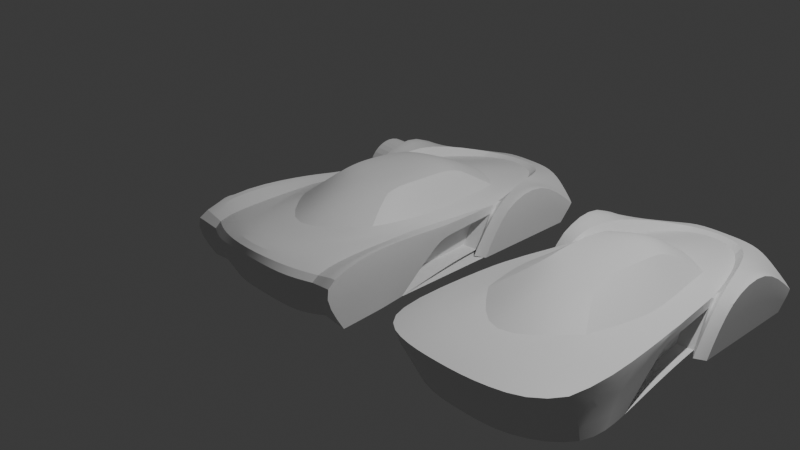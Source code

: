 # Source: car1.blend  (saved by Blender 4.0.36; exported with 4.5.12 LTS)
import bpy
from mathutils import Matrix  # noqa: F401  (used for matrix-valued properties, if any)

bpy.ops.wm.read_factory_settings(use_empty=True)
scene = bpy.context.scene
scene.name = 'Scene'

# ---- collections
col_collection = bpy.data.collections.new('Collection'); scene.collection.children.link(col_collection)

# ---- materials (node trees are filled in below, after node groups)
mat_material = bpy.data.materials.new('Material')
mat_material.alpha_threshold = 0.0
mat_material.use_transparent_shadow = False
mat_material.roughness = 0.5
mat_material.line_color = (0.0, 0.0, 0.0, 1.0)

# ---- node groups
ng_auto_smooth = bpy.data.node_groups.new('Auto Smooth', 'GeometryNodeTree')
_s = ng_auto_smooth.interface.new_socket(name='Geometry', in_out='OUTPUT', socket_type='NodeSocketGeometry')
_s = ng_auto_smooth.interface.new_socket(name='Geometry', in_out='INPUT', socket_type='NodeSocketGeometry')
_s = ng_auto_smooth.interface.new_socket(name='Angle', in_out='INPUT', socket_type='NodeSocketFloat')
_s.subtype = 'ANGLE'
_s.min_value = 0.0
_s.max_value = 3.142
ng_auto_smooth.is_modifier = True
_N = ng_auto_smooth.nodes; _L = ng_auto_smooth.links
n0 = _N.new('NodeGroupOutput'); n0.name = 'Group Output'; n0.location = (480, -100)
n1 = _N.new('NodeGroupInput'); n1.name = 'Group Input'; n1.location = (-420, -300)
n2 = _N.new('NodeGroupInput'); n2.name = 'Group Input.001'; n2.location = (-60, -100)
n3 = _N.new('GeometryNodeSetShadeSmooth'); n3.name = 'Set Shade Smooth'; n3.location = (120, -100)
n3.domain = 'EDGE'
n4 = _N.new('GeometryNodeSetShadeSmooth'); n4.name = 'Set Shade Smooth.001'; n4.location = (300, -100)
n5 = _N.new('GeometryNodeInputMeshEdgeAngle'); n5.name = 'Edge Angle'; n5.location = (-420, -220)
n6 = _N.new('GeometryNodeInputEdgeSmooth'); n6.name = 'Is Edge Smooth'; n6.location = (-60, -160)
n7 = _N.new('GeometryNodeInputShadeSmooth'); n7.name = 'Is Face Smooth'; n7.location = (-240, -340)
n8 = _N.new('FunctionNodeBooleanMath'); n8.name = 'Boolean Math'; n8.location = (-60, -220)
n9 = _N.new('FunctionNodeCompare'); n9.name = 'Compare'; n9.location = (-240, -180)
n9.operation = 'LESS_EQUAL'
_L.new(n5.outputs[0], n9.inputs[0])
_L.new(n4.outputs[0], n0.inputs[0])
_L.new(n1.outputs[1], n9.inputs[1])
_L.new(n9.outputs[0], n8.inputs[0])
_L.new(n7.outputs[0], n8.inputs[1])
_L.new(n2.outputs[0], n3.inputs[0])
_L.new(n6.outputs[0], n3.inputs[1])
_L.new(n3.outputs[0], n4.inputs[0])
_L.new(n8.outputs[0], n3.inputs[2])
n0.is_active_output = True

# ---- material node trees
mat_material.use_nodes = True; mat_material.node_tree.nodes.clear()
_N = mat_material.node_tree.nodes; _L = mat_material.node_tree.links
n0 = _N.new('ShaderNodeOutputMaterial'); n0.name = 'Material Output'; n0.location = (300, 300)
n1 = _N.new('ShaderNodeBsdfPrincipled'); n1.name = 'Principled BSDF'; n1.location = (10, 300)
n1.inputs[3].default_value = 1.45
_L.new(n1.outputs[0], n0.inputs[0])
n0.is_active_output = True

# ---- world
world_world = bpy.data.worlds.new('World'); scene.world = world_world
world_world.use_nodes = True; world_world.node_tree.nodes.clear()
_N = world_world.node_tree.nodes; _L = world_world.node_tree.links
n0 = _N.new('ShaderNodeOutputWorld'); n0.name = 'World Output'; n0.location = (300, 300)
n1 = _N.new('ShaderNodeBackground'); n1.name = 'Background'; n1.location = (10, 300)
n1.inputs[0].default_value = (0.05088, 0.05088, 0.05088, 1.0)
_L.new(n1.outputs[0], n0.inputs[0])
n0.is_active_output = True
world_world.color = (0.05088, 0.05088, 0.05088)
world_world.use_sun_shadow = False
world_world.sun_shadow_jitter_overblur = 0.0

# ---- cameras
cam_camera = bpy.data.cameras.new('Camera')
cam_camera.clip_end = 100.0
cam_camera.ortho_scale = 7.314

# ---- lights
light_light = bpy.data.lights.new('Light', 'POINT')
light_light.transmission_factor = 0.0
light_light.use_soft_falloff = False
light_light.energy = 1000.0
light_light.shadow_soft_size = 0.1
light_light.shadow_maximum_resolution = 0.006
light_light.use_absolute_resolution = True

# ---- meshes
me_cube = bpy.data.meshes.new('Cube')
me_cube.from_pydata([(-0.9179, 1.626, -0.03216), (-0.9179, 1.458, -0.2042), (-0.9644, -1.88, 0.3074), (-0.9644, -1.574, -0.2042), (0.0, 1.832, -0.2042), (0.0, -2.0, 0.3966), (0.0, -1.694, -0.2042), (0.0, 2.0, 0.06124), (-0.3218, 1.832, -0.2042), (-0.45, -2.0, 0.325), (-0.45, -1.694, -0.2042), (-0.3218, 2.0, 0.06124), (-0.9179, 1.148, -0.2042), (-0.9, -0.8123, -0.2042), (-0.8779, -0.3814, 0.3328), (-0.9078, 1.124, 0.3968), (0.0, 1.148, 0.2758), (0.0, -1.483, 0.3939), (-0.4323, 0.9109, 0.2399), (-0.5125, -0.8074, 0.3706), (0.0, 0.5982, 0.544), (0.0, -0.7157, 0.6003), (-0.3274, 0.5123, 0.4946), (-0.3211, -0.4505, 0.5849), (-0.6308, -0.2427, 0.3404), (0.0, -0.1781, 0.6003), (-0.3704, -0.171, 0.5863), (-0.6237, 1.658, -0.2042), (-0.9179, 0.3063, -0.2042), (-0.9078, 0.5902, 0.2702), (-0.8312, -0.1068, 0.2814), (-0.6455, 1.808, 0.02137), (-0.6104, 1.031, 0.1996), (-0.6856, 1.087, 0.3257), (0.0, 1.833, 0.09058), (-0.3525, 1.697, 0.09364), (0.0, 1.899, 0.1002), (-0.3399, 1.821, 0.1015), (-0.789, 0.5903, 0.2503), (-0.825, 0.2389, -0.1925), (-0.5482, 0.3341, 0.2985), (0.0, 0.3131, 0.5872), (-0.3383, 0.3146, 0.5558), (-0.7208, 0.6051, 0.2064), (-0.8312, -0.1068, -0.1491), (-0.7757, 0.3218, -0.1709), (-0.8312, -0.1068, 0.1677), (-0.7323, 0.5455, 0.127), (-0.8591, -0.2919, 0.1792), (-0.5431, -0.3125, 0.1806), (-0.584, -0.8328, -0.2029), (-0.6731, -0.1274, -0.1477), (-0.6177, 0.3013, -0.1695), (-0.5743, 0.525, 0.1284), (-0.6731, -0.1274, 0.1691), (0.0, 1.491, 0.1832), (-0.3009, 1.347, 0.1641), (-0.7269, -0.5208, 0.3092), (-0.7356, -1.852, 0.2862), (-0.7188, -0.1666, 0.2743), (-0.6797, -1.544, -0.2042), (0.0, -1.763, 0.3961), (-0.482, -1.418, 0.3599), (-0.7209, -1.268, 0.3271), (-0.9302, -1.198, 0.4494), (-0.9349, -1.108, -0.2042)], [], [(19, 57, 62), (10, 9, 58, 60), (12, 15, 0, 1), (8, 11, 7, 4), (31, 33, 37, 11), (6, 5, 9, 10), (17, 19, 62, 61), (7, 11, 37, 36), (24, 59, 57, 19), (3, 2, 64, 65), (29, 38, 33, 15), (33, 31, 0, 15), (40, 43, 59, 24), (25, 26, 23, 21), (16, 18, 22, 20), (19, 17, 21, 23), (24, 19, 23, 26), (40, 24, 26, 42), (41, 42, 26, 25), (28, 29, 15, 12), (1, 0, 31, 27), (35, 32, 18, 56), (55, 56, 18, 16), (27, 31, 11, 8), (36, 37, 35, 34), (37, 33, 32, 35), (38, 29, 28, 39), (20, 22, 42, 41), (18, 40, 42, 22), (18, 32, 43, 40), (33, 38, 43, 32), (30, 43, 47, 46), (39, 45, 47, 43, 38), (14, 30, 46, 48), (54, 53, 52, 51), (48, 46, 54, 49), (45, 44, 51, 52), (49, 54, 51, 50), (47, 45, 52, 53), (46, 47, 53, 54), (13, 48, 49, 50), (44, 13, 50, 51), (34, 35, 56, 55), (60, 58, 2, 3), (57, 59, 30, 14), (59, 43, 30), (58, 63, 64, 2), (61, 62, 9, 5), (62, 57, 63), (63, 58, 9, 62), (64, 63, 57, 14), (65, 64, 14, 48, 13)])
me_cube.polygons.foreach_set('use_smooth', [True] * 52)
_k = {(2, 3): 1.0, (0, 1): 1.0, (2, 58): 0.13, (0, 15): 0.99, (7, 11): 1.0, (5, 9): 0.13, (14, 64): 0.99, (19, 24): 1.0, (16, 18): 1.0, (17, 19): 1.0, (13, 48): 1.0, (23, 26): 0.5, (18, 22): 0.5, (19, 23): 0.5, (24, 40): 1.0, (26, 42): 0.5, (32, 43): 1.0, (28, 29): 1.0, (0, 31): 1.0, (11, 31): 1.0, (14, 30): 0.99, (15, 29): 0.99, (32, 35): 1.0, (34, 35): 1.0, (36, 37): 1.0, (33, 37): 1.0, (33, 38): 1.0, (38, 39): 1.0, (28, 39): 1.0, (18, 40): 1.0, (22, 42): 0.5, (30, 43): 1.0, (44, 45): 1.0, (45, 47): 1.0, (39, 45): 1.0, (43, 47): 1.0, (46, 47): 1.0, (46, 48): 1.0, (49, 50): 1.0, (51, 52): 1.0, (52, 53): 1.0, (50, 51): 1.0, (53, 54): 1.0, (49, 54): 1.0, (45, 52): 1.0, (47, 53): 1.0, (13, 50): 1.0, (9, 58): 0.13, (58, 60): 1.0, (57, 59): 1.0, (43, 59): 1.0, (58, 63): 1.0, (61, 62): 1.0, (57, 62): 1.0, (57, 63): 1.0, (2, 64): 0.99}
me_cube.attributes.new('crease_edge', 'FLOAT', 'EDGE').data.foreach_set('value', [_k.get((min(e.vertices), max(e.vertices)), 0.0) for e in me_cube.edges])
me_cube.attributes.new('crease_vert', 'FLOAT', 'POINT').data.foreach_set('value', [0.0, 0.0, 0.0, 0.0, 0.0, 0.0, 0.0, 0.0, 0.0, 0.0, 0.0, 0.0, 0.0, 1.0, 0.0, 0.0, 0.0, 0.0, 0.0, 0.0, 0.0, 0.0, 0.0, 0.0, 0.0, 0.0, 0.0, 0.0, 0.0, 0.0, 0.0, 0.0, 0.0, 0.0, 0.0, 0.0, 0.0, 0.0, 0.0, 0.0, 0.0, 0.0, 0.0, 0.0, 0.0, 0.0, 0.0, 0.0, 0.1675, 0.1675, 1.0, 0.0, 0.0, 0.0, 0.0, 0.0, 0.0, 0.0, 0.0, 0.0, 0.0, 0.0, 0.0, 0.0, 0.0, 0.4581])
_uv = me_cube.uv_layers.new(name='UVMap')
_uv.uv.foreach_set('vector', [0.8106, 0.6756, 0.8583, 0.6615, 0.8115, 0.7119, 0.375, 0.9375, 0.625, 0.9375, 0.625, 0.9756, 0.375, 0.9654, 0.375, 0.1968, 0.625, 0.1968, 0.5133, 0.25, 0.375, 0.25, 0.375, 0.3303, 0.5133, 0.3303, 0.5133, 0.375, 0.375, 0.375, 0.8391, 0.5, 0.859, 0.5532, 0.7976, 0.5087, 0.7947, 0.5, 0.375, 0.875, 0.625, 0.875, 0.625, 0.9375, 0.375, 0.9375, 0.75, 0.7212, 0.8106, 0.6756, 0.8115, 0.7119, 0.75, 0.7352, 0.75, 0.5, 0.7947, 0.5, 0.7976, 0.5087, 0.75, 0.5063, 0.824, 0.633, 0.856, 0.6314, 0.8583, 0.6615, 0.8106, 0.6756, 0.375, 0.0, 0.625, 0.0, 0.6237, 0.03744, 0.375, 0.03817, 0.875, 0.5866, 0.867, 0.5699, 0.859, 0.5532, 0.875, 0.5532, 0.859, 0.5532, 0.8391, 0.5, 0.875, 0.5, 0.875, 0.5532, 0.8182, 0.5931, 0.8581, 0.5919, 0.856, 0.6314, 0.824, 0.633, 0.75, 0.6274, 0.7811, 0.6295, 0.7815, 0.6463, 0.75, 0.6461, 0.75, 0.5532, 0.8125, 0.5532, 0.7932, 0.5804, 0.75, 0.587, 0.8106, 0.6756, 0.75, 0.7212, 0.75, 0.6461, 0.7815, 0.6463, 0.824, 0.633, 0.8106, 0.6756, 0.7815, 0.6463, 0.7811, 0.6295, 0.8182, 0.5931, 0.824, 0.633, 0.7811, 0.6295, 0.787, 0.5936, 0.75, 0.604, 0.787, 0.5936, 0.7811, 0.6295, 0.75, 0.6274, 0.375, 0.1441, 0.625, 0.1634, 0.625, 0.1968, 0.375, 0.1968, 0.375, 0.25, 0.5133, 0.25, 0.5133, 0.2859, 0.375, 0.2889, 0.7996, 0.5148, 0.8443, 0.5532, 0.8125, 0.5532, 0.793, 0.5335, 0.75, 0.5318, 0.793, 0.5335, 0.8125, 0.5532, 0.75, 0.5532, 0.375, 0.2889, 0.5133, 0.2859, 0.5133, 0.3303, 0.375, 0.3303, 0.75, 0.5063, 0.7976, 0.5087, 0.7996, 0.5148, 0.75, 0.5104, 0.7976, 0.5087, 0.859, 0.5532, 0.8443, 0.5532, 0.7996, 0.5148, 0.867, 0.5699, 0.625, 0.1634, 0.375, 0.1441, 0.867, 0.5699, 0.75, 0.587, 0.7932, 0.5804, 0.787, 0.5936, 0.75, 0.604, 0.8125, 0.5532, 0.8182, 0.5931, 0.787, 0.5936, 0.7932, 0.5804, 0.8125, 0.5532, 0.8443, 0.5532, 0.8581, 0.5919, 0.8182, 0.5931, 0.859, 0.5532, 0.867, 0.5699, 0.8581, 0.5919, 0.8443, 0.5532, 0.8719, 0.6306, 0.8581, 0.5919, 0.8595, 0.596, 0.8719, 0.6306, 0.867, 0.5699, 0.8649, 0.6112, 0.8595, 0.596, 0.8581, 0.5919, 0.867, 0.5699, 0.8741, 0.6568, 0.8719, 0.6306, 0.8719, 0.6306, 0.8291, 0.5938, 0.8719, 0.6306, 0.8595, 0.596, 0.8649, 0.6112, 0.8719, 0.6306, 0.8291, 0.5938, 0.8719, 0.6306, 0.8719, 0.6306, 0.8291, 0.5938, 0.0, 0.0, 0.0, 0.0, 0.0, 0.0, 0.0, 0.0, 0.8291, 0.5938, 0.8719, 0.6306, 0.8719, 0.6306, 0.375, 0.08333, 0.8595, 0.596, 0.8649, 0.6112, 0.8649, 0.6112, 0.8595, 0.596, 0.8719, 0.6306, 0.8595, 0.596, 0.8595, 0.596, 0.8719, 0.6306, 0.375, 0.08333, 0.5897, 0.1135, 0.6206, 0.1043, 0.375, 0.08333, 0.0, 0.0, 0.0, 0.0, 0.0, 0.0, 0.0, 0.0, 0.75, 0.5104, 0.7996, 0.5148, 0.793, 0.5335, 0.75, 0.5318, 0.375, 0.9654, 0.625, 0.9756, 0.625, 1.0, 0.375, 1.0, 0.8583, 0.6615, 0.856, 0.6314, 0.8719, 0.6306, 0.8741, 0.6568, 0.856, 0.6314, 0.8581, 0.5919, 0.8719, 0.6306, 0.8506, 0.75, 0.8537, 0.7144, 0.8747, 0.7166, 0.875, 0.75, 0.75, 0.7352, 0.8115, 0.7119, 0.8125, 0.75, 0.75, 0.75, 0.8115, 0.7119, 0.8583, 0.6615, 0.8537, 0.7144, 0.8537, 0.7144, 0.8506, 0.75, 0.8125, 0.75, 0.8115, 0.7119, 0.8747, 0.7166, 0.8537, 0.7144, 0.8583, 0.6615, 0.8741, 0.6568, 0.375, 0.03817, 0.6237, 0.03744, 0.6213, 0.1044, 0.5897, 0.1135, 0.375, 0.08333])
me_cube.materials.append(mat_material)
me_cube.use_mirror_vertex_groups = False
me_cube.update()
me_cube_002 = bpy.data.meshes.new('Cube.002')
me_cube_002.from_pydata([(-0.9, 1.458, -0.2042), (-0.9, -1.358, -0.2042), (0.0, 1.832, -0.2042), (0.0, -1.694, -0.2042), (-0.45, 1.832, -0.2042), (-0.45, -1.694, -0.2042), (-0.9, 1.148, -0.2042), (-0.9, -0.9377, -0.2042), (0.0, 1.148, -0.2042), (0.0, -0.9377, -0.2042), (-0.45, 1.148, -0.2042), (-0.45, -0.9377, -0.2042), (-0.9, 0.163, -0.2042), (0.0, 0.163, -0.2042), (-0.45, 0.163, -0.2042)], [], [(11, 9, 3, 5), (7, 11, 5, 1), (0, 4, 10, 6), (12, 14, 11, 7), (4, 2, 8, 10), (14, 13, 9, 11), (10, 8, 13, 14), (6, 10, 14, 12)])
_k = {(1, 7): 1.0, (0, 4): 1.0, (3, 5): 1.0, (2, 4): 1.0, (1, 5): 1.0, (0, 6): 1.0, (7, 12): 1.0, (6, 12): 1.0}
me_cube_002.attributes.new('crease_edge', 'FLOAT', 'EDGE').data.foreach_set('value', [_k.get((min(e.vertices), max(e.vertices)), 0.0) for e in me_cube_002.edges])
_uv = me_cube_002.uv_layers.new(name='UVMap')
_uv.uv.foreach_set('vector', [0.1875, 0.6667, 0.25, 0.6667, 0.25, 0.75, 0.1875, 0.75, 0.125, 0.6667, 0.1875, 0.6667, 0.1875, 0.75, 0.125, 0.75, 0.125, 0.5, 0.1875, 0.5, 0.1875, 0.5532, 0.125, 0.5532, 0.125, 0.6148, 0.1875, 0.6148, 0.1875, 0.6667, 0.125, 0.6667, 0.1875, 0.5, 0.25, 0.5, 0.25, 0.5532, 0.1875, 0.5532, 0.1875, 0.6148, 0.25, 0.6148, 0.25, 0.6667, 0.1875, 0.6667, 0.1875, 0.5532, 0.25, 0.5532, 0.25, 0.6148, 0.1875, 0.6148, 0.125, 0.5532, 0.1875, 0.5532, 0.1875, 0.6148, 0.125, 0.6148])
me_cube_002.materials.append(mat_material)
me_cube_002.use_mirror_vertex_groups = False
me_cube_002.update()
me_cylinder = bpy.data.meshes.new('Cylinder')
me_cylinder.from_pydata([(-1.232, -0.8375, -0.07924), (-0.7487, -0.8375, -0.07924), (-1.232, -0.8433, -0.1378), (-0.7487, -0.8433, -0.1378), (-1.232, -0.8604, -0.1942), (-0.7487, -0.8604, -0.1942), (-1.232, -0.8881, -0.2461), (-0.7487, -0.8881, -0.2461), (-1.232, -0.9255, -0.2916), (-0.7487, -0.9255, -0.2917), (-1.232, -0.971, -0.329), (-0.7487, -0.971, -0.329), (-1.232, -1.023, -0.3568), (-0.7487, -1.023, -0.3568), (-1.232, -1.079, -0.3739), (-0.7487, -1.079, -0.3739), (-1.232, -1.138, -0.3796), (-0.7487, -1.138, -0.3796), (-1.232, -1.196, -0.3739), (-0.7487, -1.196, -0.3739), (-1.232, -1.253, -0.3568), (-0.7487, -1.253, -0.3568), (-1.232, -1.305, -0.329), (-0.7487, -1.305, -0.329), (-1.232, -1.35, -0.2916), (-0.7487, -1.35, -0.2917), (-1.232, -1.388, -0.2461), (-0.7487, -1.388, -0.2461), (-1.232, -1.415, -0.1942), (-0.7487, -1.415, -0.1942), (-1.232, -1.433, -0.1378), (-0.7487, -1.433, -0.1378), (-1.232, -1.438, -0.07924), (-0.7487, -1.438, -0.07924), (-1.232, -1.433, -0.02063), (-0.7487, -1.433, -0.02063), (-1.232, -1.415, 0.03572), (-0.7487, -1.415, 0.03572), (-1.232, -1.388, 0.08766), (-0.7487, -1.388, 0.08766), (-1.232, -1.35, 0.1332), (-0.7487, -1.35, 0.1332), (-1.232, -1.305, 0.1705), (-0.7487, -1.305, 0.1705), (-1.232, -1.253, 0.1983), (-0.7487, -1.253, 0.1983), (-1.232, -1.196, 0.2154), (-0.7487, -1.196, 0.2154), (-1.232, -1.138, 0.2212), (-0.7487, -1.138, 0.2212), (-1.232, -1.079, 0.2154), (-0.7487, -1.079, 0.2154), (-1.232, -1.023, 0.1983), (-0.7487, -1.023, 0.1983), (-1.232, -0.971, 0.1705), (-0.7487, -0.971, 0.1705), (-1.232, -0.9255, 0.1332), (-0.7487, -0.9255, 0.1332), (-1.232, -0.8881, 0.08766), (-0.7487, -0.8881, 0.08766), (-1.232, -0.8604, 0.03572), (-0.7487, -0.8604, 0.03572), (-1.232, -0.8433, -0.02063), (-0.7487, -0.8433, -0.02063), (-1.232, 1.364, -0.07924), (-0.7487, 1.364, -0.07924), (-1.232, 1.358, -0.1378), (-0.7487, 1.358, -0.1378), (-1.232, 1.341, -0.1942), (-0.7487, 1.341, -0.1942), (-1.232, 1.314, -0.2461), (-0.7487, 1.314, -0.2461), (-1.232, 1.276, -0.2916), (-0.7487, 1.276, -0.2917), (-1.232, 1.231, -0.329), (-0.7487, 1.231, -0.329), (-1.232, 1.179, -0.3568), (-0.7487, 1.179, -0.3568), (-1.232, 1.122, -0.3739), (-0.7487, 1.122, -0.3739), (-1.232, 1.064, -0.3796), (-0.7487, 1.064, -0.3796), (-1.232, 1.005, -0.3739), (-0.7487, 1.005, -0.3739), (-1.232, 0.9488, -0.3568), (-0.7487, 0.9488, -0.3568), (-1.232, 0.8969, -0.329), (-0.7487, 0.8969, -0.329), (-1.232, 0.8514, -0.2916), (-0.7487, 0.8514, -0.2917), (-1.232, 0.814, -0.2461), (-0.7487, 0.814, -0.2461), (-1.232, 0.7862, -0.1942), (-0.7487, 0.7862, -0.1942), (-1.232, 0.7692, -0.1378), (-0.7487, 0.7692, -0.1378), (-1.232, 0.7634, -0.07924), (-0.7487, 0.7634, -0.07924), (-1.232, 0.7692, -0.02063), (-0.7487, 0.7692, -0.02063), (-1.232, 0.7862, 0.03572), (-0.7487, 0.7862, 0.03572), (-1.232, 0.814, 0.08766), (-0.7487, 0.814, 0.08766), (-1.232, 0.8514, 0.1332), (-0.7487, 0.8514, 0.1332), (-1.232, 0.8969, 0.1705), (-0.7487, 0.8969, 0.1705), (-1.232, 0.9488, 0.1983), (-0.7487, 0.9488, 0.1983), (-1.232, 1.005, 0.2154), (-0.7487, 1.005, 0.2154), (-1.232, 1.064, 0.2212), (-0.7487, 1.064, 0.2212), (-1.232, 1.122, 0.2154), (-0.7487, 1.122, 0.2154), (-1.232, 1.179, 0.1983), (-0.7487, 1.179, 0.1983), (-1.232, 1.231, 0.1705), (-0.7487, 1.231, 0.1705), (-1.232, 1.276, 0.1332), (-0.7487, 1.276, 0.1332), (-1.232, 1.314, 0.08766), (-0.7487, 1.314, 0.08766), (-1.232, 1.341, 0.03572), (-0.7487, 1.341, 0.03572), (-1.232, 1.358, -0.02063), (-0.7487, 1.358, -0.02063)], [], [(0, 1, 3, 2), (2, 3, 5, 4), (4, 5, 7, 6), (6, 7, 9, 8), (8, 9, 11, 10), (10, 11, 13, 12), (12, 13, 15, 14), (14, 15, 17, 16), (16, 17, 19, 18), (18, 19, 21, 20), (20, 21, 23, 22), (22, 23, 25, 24), (24, 25, 27, 26), (26, 27, 29, 28), (28, 29, 31, 30), (30, 31, 33, 32), (32, 33, 35, 34), (34, 35, 37, 36), (36, 37, 39, 38), (38, 39, 41, 40), (40, 41, 43, 42), (42, 43, 45, 44), (44, 45, 47, 46), (46, 47, 49, 48), (48, 49, 51, 50), (50, 51, 53, 52), (52, 53, 55, 54), (54, 55, 57, 56), (56, 57, 59, 58), (58, 59, 61, 60), (3, 1, 63, 61, 59, 57, 55, 53, 51, 49, 47, 45, 43, 41, 39, 37, 35, 33, 31, 29, 27, 25, 23, 21, 19, 17, 15, 13, 11, 9, 7, 5), (60, 61, 63, 62), (62, 63, 1, 0), (0, 2, 4, 6, 8, 10, 12, 14, 16, 18, 20, 22, 24, 26, 28, 30, 32, 34, 36, 38, 40, 42, 44, 46, 48, 50, 52, 54, 56, 58, 60, 62), (64, 65, 67, 66), (66, 67, 69, 68), (68, 69, 71, 70), (70, 71, 73, 72), (72, 73, 75, 74), (74, 75, 77, 76), (76, 77, 79, 78), (78, 79, 81, 80), (80, 81, 83, 82), (82, 83, 85, 84), (84, 85, 87, 86), (86, 87, 89, 88), (88, 89, 91, 90), (90, 91, 93, 92), (92, 93, 95, 94), (94, 95, 97, 96), (96, 97, 99, 98), (98, 99, 101, 100), (100, 101, 103, 102), (102, 103, 105, 104), (104, 105, 107, 106), (106, 107, 109, 108), (108, 109, 111, 110), (110, 111, 113, 112), (112, 113, 115, 114), (114, 115, 117, 116), (116, 117, 119, 118), (118, 119, 121, 120), (120, 121, 123, 122), (122, 123, 125, 124), (67, 65, 127, 125, 123, 121, 119, 117, 115, 113, 111, 109, 107, 105, 103, 101, 99, 97, 95, 93, 91, 89, 87, 85, 83, 81, 79, 77, 75, 73, 71, 69), (124, 125, 127, 126), (126, 127, 65, 64), (64, 66, 68, 70, 72, 74, 76, 78, 80, 82, 84, 86, 88, 90, 92, 94, 96, 98, 100, 102, 104, 106, 108, 110, 112, 114, 116, 118, 120, 122, 124, 126)])
_uv = me_cylinder.uv_layers.new(name='UVMap')
_uv.uv.foreach_set('vector', [1.0, 0.5, 1.0, 1.0, 0.9688, 1.0, 0.9688, 0.5, 0.9688, 0.5, 0.9688, 1.0, 0.9375, 1.0, 0.9375, 0.5, 0.9375, 0.5, 0.9375, 1.0, 0.9062, 1.0, 0.9062, 0.5, 0.9062, 0.5, 0.9062, 1.0, 0.875, 1.0, 0.875, 0.5, 0.875, 0.5, 0.875, 1.0, 0.8438, 1.0, 0.8438, 0.5, 0.8438, 0.5, 0.8438, 1.0, 0.8125, 1.0, 0.8125, 0.5, 0.8125, 0.5, 0.8125, 1.0, 0.7812, 1.0, 0.7812, 0.5, 0.7812, 0.5, 0.7812, 1.0, 0.75, 1.0, 0.75, 0.5, 0.75, 0.5, 0.75, 1.0, 0.7188, 1.0, 0.7188, 0.5, 0.7188, 0.5, 0.7188, 1.0, 0.6875, 1.0, 0.6875, 0.5, 0.6875, 0.5, 0.6875, 1.0, 0.6562, 1.0, 0.6562, 0.5, 0.6562, 0.5, 0.6562, 1.0, 0.625, 1.0, 0.625, 0.5, 0.625, 0.5, 0.625, 1.0, 0.5938, 1.0, 0.5938, 0.5, 0.5938, 0.5, 0.5938, 1.0, 0.5625, 1.0, 0.5625, 0.5, 0.5625, 0.5, 0.5625, 1.0, 0.5312, 1.0, 0.5312, 0.5, 0.5312, 0.5, 0.5312, 1.0, 0.5, 1.0, 0.5, 0.5, 0.5, 0.5, 0.5, 1.0, 0.4688, 1.0, 0.4688, 0.5, 0.4688, 0.5, 0.4688, 1.0, 0.4375, 1.0, 0.4375, 0.5, 0.4375, 0.5, 0.4375, 1.0, 0.4062, 1.0, 0.4062, 0.5, 0.4062, 0.5, 0.4062, 1.0, 0.375, 1.0, 0.375, 0.5, 0.375, 0.5, 0.375, 1.0, 0.3438, 1.0, 0.3438, 0.5, 0.3438, 0.5, 0.3438, 1.0, 0.3125, 1.0, 0.3125, 0.5, 0.3125, 0.5, 0.3125, 1.0, 0.2812, 1.0, 0.2812, 0.5, 0.2812, 0.5, 0.2812, 1.0, 0.25, 1.0, 0.25, 0.5, 0.25, 0.5, 0.25, 1.0, 0.2188, 1.0, 0.2188, 0.5, 0.2188, 0.5, 0.2188, 1.0, 0.1875, 1.0, 0.1875, 0.5, 0.1875, 0.5, 0.1875, 1.0, 0.1562, 1.0, 0.1562, 0.5, 0.1562, 0.5, 0.1562, 1.0, 0.125, 1.0, 0.125, 0.5, 0.125, 0.5, 0.125, 1.0, 0.09375, 1.0, 0.09375, 0.5, 0.09375, 0.5, 0.09375, 1.0, 0.0625, 1.0, 0.0625, 0.5, 0.2968, 0.4854, 0.25, 0.49, 0.2032, 0.4854, 0.1582, 0.4717, 0.1167, 0.4496, 0.08029, 0.4197, 0.05045, 0.3833, 0.02827, 0.3418, 0.01461, 0.2968, 0.01, 0.25, 0.01461, 0.2032, 0.02827, 0.1582, 0.05045, 0.1167, 0.08029, 0.08029, 0.1167, 0.05045, 0.1582, 0.02827, 0.2032, 0.01461, 0.25, 0.01, 0.2968, 0.01461, 0.3418, 0.02827, 0.3833, 0.05045, 0.4197, 0.08029, 0.4496, 0.1167, 0.4717, 0.1582, 0.4854, 0.2032, 0.49, 0.25, 0.4854, 0.2968, 0.4717, 0.3418, 0.4496, 0.3833, 0.4197, 0.4197, 0.3833, 0.4496, 0.3418, 0.4717, 0.0625, 0.5, 0.0625, 1.0, 0.03125, 1.0, 0.03125, 0.5, 0.03125, 0.5, 0.03125, 1.0, 0.0, 1.0, 0.0, 0.5, 0.75, 0.49, 0.7968, 0.4854, 0.8418, 0.4717, 0.8833, 0.4496, 0.9197, 0.4197, 0.9496, 0.3833, 0.9717, 0.3418, 0.9854, 0.2968, 0.99, 0.25, 0.9854, 0.2032, 0.9717, 0.1582, 0.9496, 0.1167, 0.9197, 0.08029, 0.8833, 0.05045, 0.8418, 0.02827, 0.7968, 0.01461, 0.75, 0.01, 0.7032, 0.01461, 0.6582, 0.02827, 0.6167, 0.05045, 0.5803, 0.08029, 0.5504, 0.1167, 0.5283, 0.1582, 0.5146, 0.2032, 0.51, 0.25, 0.5146, 0.2968, 0.5283, 0.3418, 0.5504, 0.3833, 0.5803, 0.4197, 0.6167, 0.4496, 0.6582, 0.4717, 0.7032, 0.4854, 1.0, 0.5, 1.0, 1.0, 0.9688, 1.0, 0.9688, 0.5, 0.9688, 0.5, 0.9688, 1.0, 0.9375, 1.0, 0.9375, 0.5, 0.9375, 0.5, 0.9375, 1.0, 0.9062, 1.0, 0.9062, 0.5, 0.9062, 0.5, 0.9062, 1.0, 0.875, 1.0, 0.875, 0.5, 0.875, 0.5, 0.875, 1.0, 0.8438, 1.0, 0.8438, 0.5, 0.8438, 0.5, 0.8438, 1.0, 0.8125, 1.0, 0.8125, 0.5, 0.8125, 0.5, 0.8125, 1.0, 0.7812, 1.0, 0.7812, 0.5, 0.7812, 0.5, 0.7812, 1.0, 0.75, 1.0, 0.75, 0.5, 0.75, 0.5, 0.75, 1.0, 0.7188, 1.0, 0.7188, 0.5, 0.7188, 0.5, 0.7188, 1.0, 0.6875, 1.0, 0.6875, 0.5, 0.6875, 0.5, 0.6875, 1.0, 0.6562, 1.0, 0.6562, 0.5, 0.6562, 0.5, 0.6562, 1.0, 0.625, 1.0, 0.625, 0.5, 0.625, 0.5, 0.625, 1.0, 0.5938, 1.0, 0.5938, 0.5, 0.5938, 0.5, 0.5938, 1.0, 0.5625, 1.0, 0.5625, 0.5, 0.5625, 0.5, 0.5625, 1.0, 0.5312, 1.0, 0.5312, 0.5, 0.5312, 0.5, 0.5312, 1.0, 0.5, 1.0, 0.5, 0.5, 0.5, 0.5, 0.5, 1.0, 0.4688, 1.0, 0.4688, 0.5, 0.4688, 0.5, 0.4688, 1.0, 0.4375, 1.0, 0.4375, 0.5, 0.4375, 0.5, 0.4375, 1.0, 0.4062, 1.0, 0.4062, 0.5, 0.4062, 0.5, 0.4062, 1.0, 0.375, 1.0, 0.375, 0.5, 0.375, 0.5, 0.375, 1.0, 0.3438, 1.0, 0.3438, 0.5, 0.3438, 0.5, 0.3438, 1.0, 0.3125, 1.0, 0.3125, 0.5, 0.3125, 0.5, 0.3125, 1.0, 0.2812, 1.0, 0.2812, 0.5, 0.2812, 0.5, 0.2812, 1.0, 0.25, 1.0, 0.25, 0.5, 0.25, 0.5, 0.25, 1.0, 0.2188, 1.0, 0.2188, 0.5, 0.2188, 0.5, 0.2188, 1.0, 0.1875, 1.0, 0.1875, 0.5, 0.1875, 0.5, 0.1875, 1.0, 0.1562, 1.0, 0.1562, 0.5, 0.1562, 0.5, 0.1562, 1.0, 0.125, 1.0, 0.125, 0.5, 0.125, 0.5, 0.125, 1.0, 0.09375, 1.0, 0.09375, 0.5, 0.09375, 0.5, 0.09375, 1.0, 0.0625, 1.0, 0.0625, 0.5, 0.2968, 0.4854, 0.25, 0.49, 0.2032, 0.4854, 0.1582, 0.4717, 0.1167, 0.4496, 0.08029, 0.4197, 0.05045, 0.3833, 0.02827, 0.3418, 0.01461, 0.2968, 0.01, 0.25, 0.01461, 0.2032, 0.02827, 0.1582, 0.05045, 0.1167, 0.08029, 0.08029, 0.1167, 0.05045, 0.1582, 0.02827, 0.2032, 0.01461, 0.25, 0.01, 0.2968, 0.01461, 0.3418, 0.02827, 0.3833, 0.05045, 0.4197, 0.08029, 0.4496, 0.1167, 0.4717, 0.1582, 0.4854, 0.2032, 0.49, 0.25, 0.4854, 0.2968, 0.4717, 0.3418, 0.4496, 0.3833, 0.4197, 0.4197, 0.3833, 0.4496, 0.3418, 0.4717, 0.0625, 0.5, 0.0625, 1.0, 0.03125, 1.0, 0.03125, 0.5, 0.03125, 0.5, 0.03125, 1.0, 0.0, 1.0, 0.0, 0.5, 0.75, 0.49, 0.7968, 0.4854, 0.8418, 0.4717, 0.8833, 0.4496, 0.9197, 0.4197, 0.9496, 0.3833, 0.9717, 0.3418, 0.9854, 0.2968, 0.99, 0.25, 0.9854, 0.2032, 0.9717, 0.1582, 0.9496, 0.1167, 0.9197, 0.08029, 0.8833, 0.05045, 0.8418, 0.02827, 0.7968, 0.01461, 0.75, 0.01, 0.7032, 0.01461, 0.6582, 0.02827, 0.6167, 0.05045, 0.5803, 0.08029, 0.5504, 0.1167, 0.5283, 0.1582, 0.5146, 0.2032, 0.51, 0.25, 0.5146, 0.2968, 0.5283, 0.3418, 0.5504, 0.3833, 0.5803, 0.4197, 0.6167, 0.4496, 0.6582, 0.4717, 0.7032, 0.4854])
me_cylinder.update()
me_cube_001 = bpy.data.meshes.new('Cube.001')
me_cube_001.from_pydata([(-0.9179, 1.626, -0.03216), (-0.9179, 1.458, -0.2042), (-0.9644, -1.664, 0.2758), (-0.9644, -1.358, -0.2042), (0.0, 1.832, -0.2042), (0.0, -2.0, 0.3964), (0.0, -1.694, -0.2042), (0.0, 2.0, 0.06124), (-0.3218, 1.832, -0.2042), (-0.45, -2.0, 0.3964), (-0.45, -1.694, -0.2042), (-0.3218, 2.0, 0.06124), (-0.9179, 1.148, -0.2042), (-0.9, -0.8123, -0.2042), (-0.8811, -0.3874, 0.2686), (-0.9078, 1.124, 0.3968), (0.0, 1.148, 0.2758), (0.0, -1.539, 0.3964), (-0.4323, 0.9109, 0.223), (-0.5125, -0.8634, 0.3731), (0.0, 0.6916, 0.572), (0.0, -0.7157, 0.6003), (-0.2951, 0.5326, 0.5058), (-0.244, -0.4505, 0.5849), (-0.6641, -0.2427, 0.3404), (0.0, -0.1781, 0.6003), (-0.2933, -0.171, 0.5863), (-0.5382, 1.717, -0.2042), (-0.9179, 0.3063, -0.2042), (-0.9078, 0.5902, 0.2702), (-0.8312, -0.1068, 0.2498), (-0.5662, 1.861, 0.03694), (-0.6104, 1.031, 0.1629), (-0.6856, 1.087, 0.3257), (0.0, 1.833, 0.09058), (-0.3525, 1.697, 0.09364), (0.0, 1.899, 0.1002), (-0.3399, 1.821, 0.1015), (-0.789, 0.5903, 0.2503), (-0.825, 0.2389, -0.1925), (-0.5482, 0.3341, 0.2817), (0.0, 0.3131, 0.5872), (-0.2967, 0.3146, 0.5558), (-0.7208, 0.6051, 0.2064), (-0.8312, -0.1068, -0.1491), (-0.7757, 0.3218, -0.1709), (-0.8312, -0.1068, 0.1677), (-0.7323, 0.5455, 0.127), (-0.8591, -0.2919, 0.1792), (-0.701, -0.3125, 0.1806), (-0.742, -0.8328, -0.2029), (-0.6731, -0.1274, -0.1477), (-0.6177, 0.3013, -0.1695), (-0.5743, 0.525, 0.1284), (-0.6731, -0.1274, 0.1691)], [], [(19, 14, 2, 9), (10, 9, 2, 3), (12, 15, 0, 1), (8, 11, 7, 4), (31, 33, 37, 11), (6, 5, 9, 10), (17, 19, 9, 5), (7, 11, 37, 36), (24, 30, 14, 19), (3, 2, 14, 48, 13), (29, 38, 33, 15), (33, 31, 0, 15), (40, 43, 30, 24), (25, 26, 23, 21), (16, 18, 22, 20), (19, 17, 21, 23), (24, 19, 23, 26), (40, 24, 26, 42), (41, 42, 26, 25), (28, 29, 15, 12), (1, 0, 31, 27), (35, 32, 18), (34, 35, 18, 16), (27, 31, 11, 8), (36, 37, 35, 34), (37, 33, 32, 35), (38, 29, 28, 39), (20, 22, 42, 41), (18, 40, 42, 22), (18, 32, 43, 40), (33, 38, 43, 32), (30, 43, 47, 46), (39, 45, 47, 43, 38), (14, 30, 46, 48), (54, 53, 52, 51), (48, 46, 54, 49), (45, 44, 51, 52), (49, 54, 51, 50), (47, 45, 52, 53), (46, 47, 53, 54), (13, 48, 49, 50), (44, 13, 50, 51)])
me_cube_001.polygons.foreach_set('use_smooth', [True] * 42)
_k = {(0, 1): 1.0, (2, 9): 0.99, (0, 15): 0.99, (7, 11): 1.0, (5, 9): 0.99, (2, 14): 0.99, (19, 24): 1.0, (16, 18): 1.0, (17, 19): 1.0, (13, 48): 1.0, (23, 26): 1.0, (18, 22): 1.0, (19, 23): 1.0, (24, 40): 1.0, (26, 42): 1.0, (32, 43): 1.0, (28, 29): 1.0, (0, 31): 1.0, (11, 31): 1.0, (14, 30): 0.99, (15, 29): 0.99, (32, 35): 1.0, (34, 35): 1.0, (36, 37): 1.0, (33, 37): 1.0, (33, 38): 1.0, (38, 39): 1.0, (28, 39): 1.0, (18, 40): 1.0, (22, 42): 1.0, (30, 43): 1.0, (44, 45): 1.0, (45, 47): 1.0, (39, 45): 1.0, (43, 47): 1.0, (46, 47): 1.0, (46, 48): 1.0, (49, 50): 1.0, (51, 52): 1.0, (52, 53): 1.0, (50, 51): 1.0, (53, 54): 1.0, (49, 54): 1.0, (45, 52): 1.0, (47, 53): 1.0, (13, 50): 1.0}
me_cube_001.attributes.new('crease_edge', 'FLOAT', 'EDGE').data.foreach_set('value', [_k.get((min(e.vertices), max(e.vertices)), 0.0) for e in me_cube_001.edges])
me_cube_001.attributes.new('crease_vert', 'FLOAT', 'POINT').data.foreach_set('value', [0.0, 0.0, 0.0, 0.0, 0.0, 0.0, 0.0, 0.0, 0.0, 0.0, 0.0, 0.0, 0.0, 1.0, 0.0, 0.0, 0.0, 0.0, 0.0, 0.0, 0.0, 0.0, 0.0, 0.0, 0.0, 0.0, 0.0, 0.0, 0.0, 0.0, 0.0, 0.0, 0.0, 0.0, 0.0, 0.0, 0.0, 0.0, 0.0, 0.0, 0.0, 0.0, 0.0, 0.0, 0.0, 0.0, 0.0, 0.0, 0.1675, 0.1675, 1.0, 0.0, 0.0, 0.0, 0.0])
_uv = me_cube_001.uv_layers.new(name='UVMap')
_uv.uv.foreach_set('vector', [0.8106, 0.6756, 0.8741, 0.6568, 0.875, 0.75, 0.8125, 0.75, 0.375, 0.9375, 0.625, 0.9375, 0.625, 1.0, 0.375, 1.0, 0.375, 0.1968, 0.625, 0.1968, 0.5133, 0.25, 0.375, 0.25, 0.375, 0.3303, 0.5133, 0.3303, 0.5133, 0.375, 0.375, 0.375, 0.8286, 0.5, 0.859, 0.5532, 0.7976, 0.5087, 0.7947, 0.5, 0.375, 0.875, 0.625, 0.875, 0.625, 0.9375, 0.375, 0.9375, 0.75, 0.7212, 0.8106, 0.6756, 0.8125, 0.75, 0.75, 0.75, 0.75, 0.5, 0.7947, 0.5, 0.7976, 0.5087, 0.75, 0.5063, 0.824, 0.633, 0.8719, 0.6306, 0.8741, 0.6568, 0.8106, 0.6756, 0.375, 0.0, 0.625, 0.0, 0.6213, 0.1044, 0.5897, 0.1135, 0.375, 0.08333, 0.875, 0.5866, 0.867, 0.5699, 0.859, 0.5532, 0.875, 0.5532, 0.859, 0.5532, 0.8286, 0.5, 0.875, 0.5, 0.875, 0.5532, 0.8182, 0.5931, 0.8581, 0.5919, 0.8719, 0.6306, 0.824, 0.633, 0.75, 0.6274, 0.7811, 0.6295, 0.7815, 0.6463, 0.75, 0.6461, 0.75, 0.5532, 0.8125, 0.5532, 0.7935, 0.5764, 0.75, 0.5818, 0.8106, 0.6756, 0.75, 0.7212, 0.75, 0.6461, 0.7815, 0.6463, 0.824, 0.633, 0.8106, 0.6756, 0.7815, 0.6463, 0.7811, 0.6295, 0.8182, 0.5931, 0.824, 0.633, 0.7811, 0.6295, 0.787, 0.5936, 0.75, 0.604, 0.787, 0.5936, 0.7811, 0.6295, 0.75, 0.6274, 0.375, 0.1441, 0.625, 0.1634, 0.625, 0.1968, 0.375, 0.1968, 0.375, 0.25, 0.5133, 0.25, 0.5133, 0.2964, 0.375, 0.3003, 0.7996, 0.5148, 0.8443, 0.5532, 0.8125, 0.5532, 0.75, 0.5104, 0.7996, 0.5148, 0.8125, 0.5532, 0.75, 0.5532, 0.375, 0.3003, 0.5133, 0.2964, 0.5133, 0.3303, 0.375, 0.3303, 0.75, 0.5063, 0.7976, 0.5087, 0.7996, 0.5148, 0.75, 0.5104, 0.7976, 0.5087, 0.859, 0.5532, 0.8443, 0.5532, 0.7996, 0.5148, 0.867, 0.5699, 0.625, 0.1634, 0.375, 0.1441, 0.867, 0.5699, 0.75, 0.5818, 0.7935, 0.5764, 0.787, 0.5936, 0.75, 0.604, 0.8125, 0.5532, 0.8182, 0.5931, 0.787, 0.5936, 0.7935, 0.5764, 0.8125, 0.5532, 0.8443, 0.5532, 0.8581, 0.5919, 0.8182, 0.5931, 0.859, 0.5532, 0.867, 0.5699, 0.8581, 0.5919, 0.8443, 0.5532, 0.8719, 0.6306, 0.8581, 0.5919, 0.8595, 0.596, 0.8719, 0.6306, 0.867, 0.5699, 0.8649, 0.6112, 0.8595, 0.596, 0.8581, 0.5919, 0.867, 0.5699, 0.8741, 0.6568, 0.8719, 0.6306, 0.8719, 0.6306, 0.8291, 0.5938, 0.8719, 0.6306, 0.8595, 0.596, 0.8649, 0.6112, 0.8719, 0.6306, 0.8291, 0.5938, 0.8719, 0.6306, 0.8719, 0.6306, 0.8291, 0.5938, 0.0, 0.0, 0.0, 0.0, 0.0, 0.0, 0.0, 0.0, 0.8291, 0.5938, 0.8719, 0.6306, 0.8719, 0.6306, 0.375, 0.08333, 0.8595, 0.596, 0.8649, 0.6112, 0.8649, 0.6112, 0.8595, 0.596, 0.8719, 0.6306, 0.8595, 0.596, 0.8595, 0.596, 0.8719, 0.6306, 0.375, 0.08333, 0.5897, 0.1135, 0.6206, 0.1043, 0.375, 0.08333, 0.0, 0.0, 0.0, 0.0, 0.0, 0.0, 0.0, 0.0])
me_cube_001.materials.append(mat_material)
me_cube_001.use_mirror_vertex_groups = False
me_cube_001.update()

# ---- objects
ob_cube = bpy.data.objects.new('Cube', me_cube)
ob_light = bpy.data.objects.new('Light', light_light)
ob_camera = bpy.data.objects.new('Camera', cam_camera)
ob_cube_001 = bpy.data.objects.new('Cube.001', me_cube_002)
ob_cylinder = bpy.data.objects.new('Cylinder', me_cylinder)
ob_cube_002 = bpy.data.objects.new('Cube.002', me_cube_001)

# ---- transforms, parenting, visibility, modifiers, constraints
ob_cube.location = (0.0, 0.0, 0.0)
ob_cube.lock_rotations_4d = False
ob_cube.empty_display_type = 'ARROWS'
ob_cube.lineart.crease_threshold = 0.0
_m = ob_cube.modifiers.new('Mirror', 'MIRROR')
_m = ob_cube.modifiers.new('Subdivision', 'SUBSURF')
_m.levels = 2
_m = ob_cube.modifiers.new('Boolean', 'BOOLEAN')
_m.object = ob_cylinder
_m.solver = 'FAST'
_m = ob_cube.modifiers.new('Auto Smooth', 'NODES')
_m.node_group = ng_auto_smooth
_gi = [s.identifier for s in ng_auto_smooth.interface.items_tree if s.item_type == 'SOCKET' and s.in_out == 'INPUT']
_m[_gi[1]] = 0.2304  # Angle
ob_light.location = (4.076, 1.005, 5.904)
ob_light.rotation_euler = (0.6503, 0.05522, 1.866)
ob_light.lock_rotations_4d = False
ob_light.empty_display_type = 'ARROWS'
ob_light.color = (0.0, 0.0, 0.0, 0.0)
ob_light.lineart.crease_threshold = 0.0
ob_camera.location = (7.359, -6.926, 4.958)
ob_camera.rotation_euler = (1.109, 0.0, 0.8149)
ob_camera.lock_rotations_4d = False
ob_camera.empty_display_type = 'ARROWS'
ob_camera.color = (0.0, 0.0, 0.0, 0.0)
ob_camera.display_type = 'WIRE'
ob_camera.lineart.crease_threshold = 0.0
ob_cube_001.location = (0.0, 0.0, 0.0)
ob_cube_001.lock_rotations_4d = False
ob_cube_001.empty_display_type = 'ARROWS'
ob_cube_001.lineart.crease_threshold = 0.0
_m = ob_cube_001.modifiers.new('Mirror', 'MIRROR')
_m = ob_cube_001.modifiers.new('Subdivision', 'SUBSURF')
_m.levels = 2
ob_cylinder.location = (0.0, -0.0589, 0.0)
ob_cube_002.location = (2.512, 0.0, 0.0)
ob_cube_002.lock_rotations_4d = False
ob_cube_002.empty_display_type = 'ARROWS'
ob_cube_002.lineart.crease_threshold = 0.0
_m = ob_cube_002.modifiers.new('Mirror', 'MIRROR')
_m = ob_cube_002.modifiers.new('Subdivision', 'SUBSURF')
_m.levels = 2
_m = ob_cube_002.modifiers.new('Boolean', 'BOOLEAN')
_m.object = ob_cylinder
_m.solver = 'FAST'
_m = ob_cube_002.modifiers.new('Auto Smooth', 'NODES')
_m.node_group = ng_auto_smooth
_gi = [s.identifier for s in ng_auto_smooth.interface.items_tree if s.item_type == 'SOCKET' and s.in_out == 'INPUT']
_m[_gi[1]] = 0.2304  # Angle

# ---- collection membership
col_collection.objects.link(ob_cube)
col_collection.objects.link(ob_light)
col_collection.objects.link(ob_camera)
col_collection.objects.link(ob_cube_001)
col_collection.objects.link(ob_cylinder)
col_collection.objects.link(ob_cube_002)

# ---- scene / render settings (as saved in the file)
scene.camera = ob_camera
scene.frame_start = 1; scene.frame_end = 250; scene.frame_set(1)
scene.render.engine = 'BLENDER_EEVEE_NEXT'
scene.cycles.sampling_pattern = 'TABULATED_SOBOL'
bpy.context.view_layer.update()
